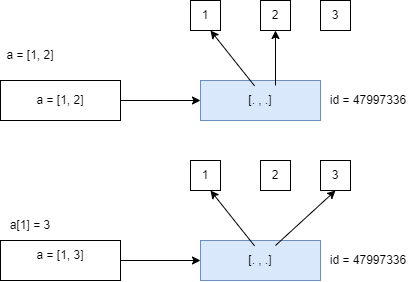

The diagram above was exported from draw.io. Its source (the exported page's mxGraphModel, read from the mxfile embedded in the PNG):
<mxGraphModel dx="658" dy="397" grid="1" gridSize="10" guides="1" tooltips="1" connect="1" arrows="1" fold="1" page="1" pageScale="1" pageWidth="827" pageHeight="1169" math="0" shadow="0">
  <root>
    <mxCell id="0" />
    <mxCell id="1" parent="0" />
    <mxCell id="ZGYj-PBBn3LZyheEtKn--1" value="" style="rounded=0;whiteSpace=wrap;html=1;" vertex="1" parent="1">
      <mxGeometry x="80" y="200" width="120" height="40" as="geometry" />
    </mxCell>
    <mxCell id="ZGYj-PBBn3LZyheEtKn--2" value="" style="rounded=0;whiteSpace=wrap;html=1;" vertex="1" parent="1">
      <mxGeometry x="80" y="360" width="120" height="40" as="geometry" />
    </mxCell>
    <mxCell id="ZGYj-PBBn3LZyheEtKn--3" value="a = [1, 3]" style="text;html=1;strokeColor=none;fillColor=none;align=center;verticalAlign=middle;whiteSpace=wrap;rounded=0;" vertex="1" parent="1">
      <mxGeometry x="110" y="360" width="60" height="30" as="geometry" />
    </mxCell>
    <mxCell id="ZGYj-PBBn3LZyheEtKn--4" value="a = [1, 2]" style="text;html=1;strokeColor=none;fillColor=none;align=center;verticalAlign=middle;whiteSpace=wrap;rounded=0;" vertex="1" parent="1">
      <mxGeometry x="110" y="205" width="60" height="30" as="geometry" />
    </mxCell>
    <mxCell id="ZGYj-PBBn3LZyheEtKn--5" value="a[1] = 3" style="text;html=1;strokeColor=none;fillColor=none;align=center;verticalAlign=middle;whiteSpace=wrap;rounded=0;" vertex="1" parent="1">
      <mxGeometry x="80" y="330" width="60" height="30" as="geometry" />
    </mxCell>
    <mxCell id="ZGYj-PBBn3LZyheEtKn--6" value="a = [1, 2]" style="text;html=1;strokeColor=none;fillColor=none;align=center;verticalAlign=middle;whiteSpace=wrap;rounded=0;" vertex="1" parent="1">
      <mxGeometry x="80" y="160" width="60" height="30" as="geometry" />
    </mxCell>
    <mxCell id="ZGYj-PBBn3LZyheEtKn--7" value="" style="endArrow=classic;html=1;rounded=0;exitX=1;exitY=0.5;exitDx=0;exitDy=0;" edge="1" parent="1" source="ZGYj-PBBn3LZyheEtKn--1">
      <mxGeometry width="50" height="50" relative="1" as="geometry">
        <mxPoint x="240" y="330" as="sourcePoint" />
        <mxPoint x="280" y="220" as="targetPoint" />
      </mxGeometry>
    </mxCell>
    <mxCell id="ZGYj-PBBn3LZyheEtKn--8" value="" style="rounded=0;whiteSpace=wrap;html=1;fillColor=#dae8fc;strokeColor=#6c8ebf;" vertex="1" parent="1">
      <mxGeometry x="280" y="200" width="120" height="40" as="geometry" />
    </mxCell>
    <mxCell id="ZGYj-PBBn3LZyheEtKn--9" value="[. , .]" style="text;html=1;strokeColor=none;fillColor=none;align=center;verticalAlign=middle;whiteSpace=wrap;rounded=0;" vertex="1" parent="1">
      <mxGeometry x="310" y="205" width="60" height="30" as="geometry" />
    </mxCell>
    <mxCell id="ZGYj-PBBn3LZyheEtKn--10" value="" style="endArrow=classic;html=1;rounded=0;exitX=0.401;exitY=0.014;exitDx=0;exitDy=0;exitPerimeter=0;" edge="1" parent="1" source="ZGYj-PBBn3LZyheEtKn--9">
      <mxGeometry width="50" height="50" relative="1" as="geometry">
        <mxPoint x="240" y="260" as="sourcePoint" />
        <mxPoint x="290" y="150" as="targetPoint" />
      </mxGeometry>
    </mxCell>
    <mxCell id="ZGYj-PBBn3LZyheEtKn--11" value="" style="rounded=0;whiteSpace=wrap;html=1;" vertex="1" parent="1">
      <mxGeometry x="270" y="120" width="30" height="30" as="geometry" />
    </mxCell>
    <mxCell id="ZGYj-PBBn3LZyheEtKn--12" value="" style="rounded=0;whiteSpace=wrap;html=1;" vertex="1" parent="1">
      <mxGeometry x="340" y="120" width="30" height="30" as="geometry" />
    </mxCell>
    <mxCell id="ZGYj-PBBn3LZyheEtKn--14" value="" style="rounded=0;whiteSpace=wrap;html=1;" vertex="1" parent="1">
      <mxGeometry x="400" y="120" width="30" height="30" as="geometry" />
    </mxCell>
    <mxCell id="ZGYj-PBBn3LZyheEtKn--16" value="" style="endArrow=classic;html=1;rounded=0;exitX=0.75;exitY=0;exitDx=0;exitDy=0;entryX=0.5;entryY=1;entryDx=0;entryDy=0;" edge="1" parent="1" source="ZGYj-PBBn3LZyheEtKn--9" target="ZGYj-PBBn3LZyheEtKn--12">
      <mxGeometry width="50" height="50" relative="1" as="geometry">
        <mxPoint x="240" y="260" as="sourcePoint" />
        <mxPoint x="370" y="170" as="targetPoint" />
      </mxGeometry>
    </mxCell>
    <mxCell id="ZGYj-PBBn3LZyheEtKn--17" value="1" style="text;html=1;strokeColor=none;fillColor=none;align=center;verticalAlign=middle;whiteSpace=wrap;rounded=0;" vertex="1" parent="1">
      <mxGeometry x="255" y="120" width="60" height="30" as="geometry" />
    </mxCell>
    <mxCell id="ZGYj-PBBn3LZyheEtKn--18" value="2" style="text;html=1;strokeColor=none;fillColor=none;align=center;verticalAlign=middle;whiteSpace=wrap;rounded=0;" vertex="1" parent="1">
      <mxGeometry x="325" y="120" width="60" height="30" as="geometry" />
    </mxCell>
    <mxCell id="ZGYj-PBBn3LZyheEtKn--19" value="3" style="text;html=1;strokeColor=none;fillColor=none;align=center;verticalAlign=middle;whiteSpace=wrap;rounded=0;" vertex="1" parent="1">
      <mxGeometry x="385" y="120" width="60" height="30" as="geometry" />
    </mxCell>
    <mxCell id="ZGYj-PBBn3LZyheEtKn--20" value="id = 47997336" style="text;html=1;strokeColor=none;fillColor=none;align=center;verticalAlign=middle;whiteSpace=wrap;rounded=0;" vertex="1" parent="1">
      <mxGeometry x="400" y="205" width="96" height="30" as="geometry" />
    </mxCell>
    <mxCell id="ZGYj-PBBn3LZyheEtKn--23" value="" style="rounded=0;whiteSpace=wrap;html=1;fillColor=#dae8fc;strokeColor=#6c8ebf;" vertex="1" parent="1">
      <mxGeometry x="280" y="360" width="120" height="40" as="geometry" />
    </mxCell>
    <mxCell id="ZGYj-PBBn3LZyheEtKn--24" value="[. , .]" style="text;html=1;strokeColor=none;fillColor=none;align=center;verticalAlign=middle;whiteSpace=wrap;rounded=0;" vertex="1" parent="1">
      <mxGeometry x="310" y="365" width="60" height="30" as="geometry" />
    </mxCell>
    <mxCell id="ZGYj-PBBn3LZyheEtKn--25" value="" style="endArrow=classic;html=1;rounded=0;exitX=0.401;exitY=0.014;exitDx=0;exitDy=0;exitPerimeter=0;" edge="1" parent="1" source="ZGYj-PBBn3LZyheEtKn--24">
      <mxGeometry width="50" height="50" relative="1" as="geometry">
        <mxPoint x="240" y="420" as="sourcePoint" />
        <mxPoint x="290" y="310" as="targetPoint" />
      </mxGeometry>
    </mxCell>
    <mxCell id="ZGYj-PBBn3LZyheEtKn--26" value="" style="rounded=0;whiteSpace=wrap;html=1;" vertex="1" parent="1">
      <mxGeometry x="270" y="280" width="30" height="30" as="geometry" />
    </mxCell>
    <mxCell id="ZGYj-PBBn3LZyheEtKn--27" value="" style="rounded=0;whiteSpace=wrap;html=1;" vertex="1" parent="1">
      <mxGeometry x="340" y="280" width="30" height="30" as="geometry" />
    </mxCell>
    <mxCell id="ZGYj-PBBn3LZyheEtKn--28" value="" style="rounded=0;whiteSpace=wrap;html=1;" vertex="1" parent="1">
      <mxGeometry x="400" y="280" width="30" height="30" as="geometry" />
    </mxCell>
    <mxCell id="ZGYj-PBBn3LZyheEtKn--29" value="" style="endArrow=classic;html=1;rounded=0;exitX=0.75;exitY=0;exitDx=0;exitDy=0;entryX=0.5;entryY=1;entryDx=0;entryDy=0;" edge="1" parent="1" source="ZGYj-PBBn3LZyheEtKn--24" target="ZGYj-PBBn3LZyheEtKn--32">
      <mxGeometry width="50" height="50" relative="1" as="geometry">
        <mxPoint x="240" y="420" as="sourcePoint" />
        <mxPoint x="370" y="330" as="targetPoint" />
      </mxGeometry>
    </mxCell>
    <mxCell id="ZGYj-PBBn3LZyheEtKn--30" value="1" style="text;html=1;strokeColor=none;fillColor=none;align=center;verticalAlign=middle;whiteSpace=wrap;rounded=0;" vertex="1" parent="1">
      <mxGeometry x="255" y="280" width="60" height="30" as="geometry" />
    </mxCell>
    <mxCell id="ZGYj-PBBn3LZyheEtKn--31" value="2" style="text;html=1;strokeColor=none;fillColor=none;align=center;verticalAlign=middle;whiteSpace=wrap;rounded=0;" vertex="1" parent="1">
      <mxGeometry x="325" y="280" width="60" height="30" as="geometry" />
    </mxCell>
    <mxCell id="ZGYj-PBBn3LZyheEtKn--32" value="3" style="text;html=1;strokeColor=none;fillColor=none;align=center;verticalAlign=middle;whiteSpace=wrap;rounded=0;" vertex="1" parent="1">
      <mxGeometry x="385" y="280" width="60" height="30" as="geometry" />
    </mxCell>
    <mxCell id="ZGYj-PBBn3LZyheEtKn--33" value="id = 47997336" style="text;html=1;strokeColor=none;fillColor=none;align=center;verticalAlign=middle;whiteSpace=wrap;rounded=0;" vertex="1" parent="1">
      <mxGeometry x="400" y="365" width="96" height="30" as="geometry" />
    </mxCell>
    <mxCell id="ZGYj-PBBn3LZyheEtKn--34" value="" style="endArrow=classic;html=1;rounded=0;exitX=1;exitY=0.5;exitDx=0;exitDy=0;entryX=0;entryY=0.5;entryDx=0;entryDy=0;" edge="1" parent="1" source="ZGYj-PBBn3LZyheEtKn--2" target="ZGYj-PBBn3LZyheEtKn--23">
      <mxGeometry width="50" height="50" relative="1" as="geometry">
        <mxPoint x="240" y="320" as="sourcePoint" />
        <mxPoint x="290" y="270" as="targetPoint" />
      </mxGeometry>
    </mxCell>
  </root>
</mxGraphModel>